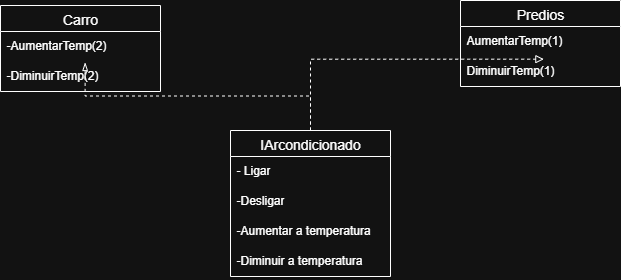

The diagram above was exported from draw.io. Its source (the exported page's mxGraphModel, read from the mxfile embedded in the PNG):
<mxGraphModel dx="786" dy="459" grid="1" gridSize="10" guides="1" tooltips="1" connect="1" arrows="1" fold="1" page="1" pageScale="1" pageWidth="827" pageHeight="1169" math="0" shadow="0">
  <root>
    <mxCell id="0" />
    <mxCell id="1" parent="0" />
    <mxCell id="RNVtuWfS4Ef3jFwrPJjm-5" value="IArcondicionado" style="swimlane;fontStyle=0;childLayout=stackLayout;horizontal=1;startSize=26;horizontalStack=0;resizeParent=1;resizeParentMax=0;resizeLast=0;collapsible=1;marginBottom=0;align=center;fontSize=14;" vertex="1" parent="1">
      <mxGeometry x="300" y="280" width="160" height="146" as="geometry" />
    </mxCell>
    <mxCell id="RNVtuWfS4Ef3jFwrPJjm-6" value="- Ligar" style="text;strokeColor=none;fillColor=none;spacingLeft=4;spacingRight=4;overflow=hidden;rotatable=0;points=[[0,0.5],[1,0.5]];portConstraint=eastwest;fontSize=12;whiteSpace=wrap;html=1;" vertex="1" parent="RNVtuWfS4Ef3jFwrPJjm-5">
      <mxGeometry y="26" width="160" height="30" as="geometry" />
    </mxCell>
    <mxCell id="RNVtuWfS4Ef3jFwrPJjm-7" value="-Desligar" style="text;strokeColor=none;fillColor=none;spacingLeft=4;spacingRight=4;overflow=hidden;rotatable=0;points=[[0,0.5],[1,0.5]];portConstraint=eastwest;fontSize=12;whiteSpace=wrap;html=1;" vertex="1" parent="RNVtuWfS4Ef3jFwrPJjm-5">
      <mxGeometry y="56" width="160" height="30" as="geometry" />
    </mxCell>
    <mxCell id="RNVtuWfS4Ef3jFwrPJjm-11" value="-Aumentar a temperatura" style="text;strokeColor=none;fillColor=none;spacingLeft=4;spacingRight=4;overflow=hidden;rotatable=0;points=[[0,0.5],[1,0.5]];portConstraint=eastwest;fontSize=12;whiteSpace=wrap;html=1;" vertex="1" parent="RNVtuWfS4Ef3jFwrPJjm-5">
      <mxGeometry y="86" width="160" height="30" as="geometry" />
    </mxCell>
    <mxCell id="RNVtuWfS4Ef3jFwrPJjm-12" value="-Diminuir a temperatura" style="text;strokeColor=none;fillColor=none;spacingLeft=4;spacingRight=4;overflow=hidden;rotatable=0;points=[[0,0.5],[1,0.5]];portConstraint=eastwest;fontSize=12;whiteSpace=wrap;html=1;" vertex="1" parent="RNVtuWfS4Ef3jFwrPJjm-5">
      <mxGeometry y="116" width="160" height="30" as="geometry" />
    </mxCell>
    <mxCell id="RNVtuWfS4Ef3jFwrPJjm-13" value="Carro" style="swimlane;fontStyle=0;childLayout=stackLayout;horizontal=1;startSize=26;horizontalStack=0;resizeParent=1;resizeParentMax=0;resizeLast=0;collapsible=1;marginBottom=0;align=center;fontSize=14;" vertex="1" parent="1">
      <mxGeometry x="70" y="155" width="160" height="86" as="geometry" />
    </mxCell>
    <mxCell id="RNVtuWfS4Ef3jFwrPJjm-15" value="-AumentarTemp(2)" style="text;strokeColor=none;fillColor=none;spacingLeft=4;spacingRight=4;overflow=hidden;rotatable=0;points=[[0,0.5],[1,0.5]];portConstraint=eastwest;fontSize=12;whiteSpace=wrap;html=1;" vertex="1" parent="RNVtuWfS4Ef3jFwrPJjm-13">
      <mxGeometry y="26" width="160" height="30" as="geometry" />
    </mxCell>
    <mxCell id="RNVtuWfS4Ef3jFwrPJjm-26" value="-DiminuirTemp(2)" style="text;strokeColor=none;fillColor=none;spacingLeft=4;spacingRight=4;overflow=hidden;rotatable=0;points=[[0,0.5],[1,0.5]];portConstraint=eastwest;fontSize=12;whiteSpace=wrap;html=1;" vertex="1" parent="RNVtuWfS4Ef3jFwrPJjm-13">
      <mxGeometry y="56" width="160" height="30" as="geometry" />
    </mxCell>
    <mxCell id="RNVtuWfS4Ef3jFwrPJjm-17" value="Predios" style="swimlane;fontStyle=0;childLayout=stackLayout;horizontal=1;startSize=26;horizontalStack=0;resizeParent=1;resizeParentMax=0;resizeLast=0;collapsible=1;marginBottom=0;align=center;fontSize=14;" vertex="1" parent="1">
      <mxGeometry x="530" y="150" width="160" height="86" as="geometry" />
    </mxCell>
    <mxCell id="RNVtuWfS4Ef3jFwrPJjm-18" value="AumentarTemp(1)" style="text;strokeColor=none;fillColor=none;spacingLeft=4;spacingRight=4;overflow=hidden;rotatable=0;points=[[0,0.5],[1,0.5]];portConstraint=eastwest;fontSize=12;whiteSpace=wrap;html=1;" vertex="1" parent="RNVtuWfS4Ef3jFwrPJjm-17">
      <mxGeometry y="26" width="160" height="30" as="geometry" />
    </mxCell>
    <mxCell id="RNVtuWfS4Ef3jFwrPJjm-25" value="DiminuirTemp(1)" style="text;strokeColor=none;fillColor=none;spacingLeft=4;spacingRight=4;overflow=hidden;rotatable=0;points=[[0,0.5],[1,0.5]];portConstraint=eastwest;fontSize=12;whiteSpace=wrap;html=1;" vertex="1" parent="RNVtuWfS4Ef3jFwrPJjm-17">
      <mxGeometry y="56" width="160" height="30" as="geometry" />
    </mxCell>
    <mxCell id="RNVtuWfS4Ef3jFwrPJjm-21" style="edgeStyle=orthogonalEdgeStyle;rounded=0;orthogonalLoop=1;jettySize=auto;html=1;entryX=0.521;entryY=1.089;entryDx=0;entryDy=0;entryPerimeter=0;dashed=1;endArrow=block;endFill=0;" edge="1" parent="1" source="RNVtuWfS4Ef3jFwrPJjm-5" target="RNVtuWfS4Ef3jFwrPJjm-18">
      <mxGeometry relative="1" as="geometry" />
    </mxCell>
    <mxCell id="RNVtuWfS4Ef3jFwrPJjm-22" style="edgeStyle=orthogonalEdgeStyle;rounded=0;orthogonalLoop=1;jettySize=auto;html=1;entryX=0.467;entryY=1.033;entryDx=0;entryDy=0;entryPerimeter=0;strokeColor=none;dashed=1;" edge="1" parent="1" source="RNVtuWfS4Ef3jFwrPJjm-5" target="RNVtuWfS4Ef3jFwrPJjm-15">
      <mxGeometry relative="1" as="geometry">
        <Array as="points">
          <mxPoint x="380" y="250" />
          <mxPoint x="145" y="250" />
        </Array>
      </mxGeometry>
    </mxCell>
    <mxCell id="RNVtuWfS4Ef3jFwrPJjm-24" style="edgeStyle=orthogonalEdgeStyle;rounded=0;orthogonalLoop=1;jettySize=auto;html=1;entryX=0.529;entryY=1.033;entryDx=0;entryDy=0;entryPerimeter=0;dashed=1;endArrow=blockThin;endFill=0;" edge="1" parent="1" source="RNVtuWfS4Ef3jFwrPJjm-5" target="RNVtuWfS4Ef3jFwrPJjm-15">
      <mxGeometry relative="1" as="geometry" />
    </mxCell>
  </root>
</mxGraphModel>